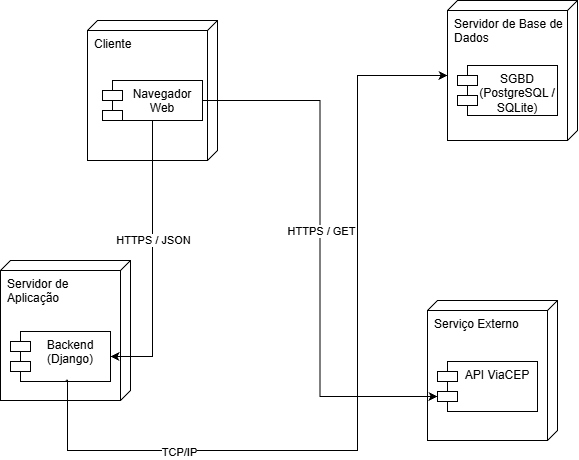

The diagram above was exported from draw.io. Its source (the exported page's mxGraphModel, read from the mxfile embedded in the PNG):
<mxGraphModel dx="1496" dy="2281" grid="1" gridSize="10" guides="1" tooltips="1" connect="1" arrows="1" fold="1" page="1" pageScale="1" pageWidth="827" pageHeight="1169" math="0" shadow="0">
  <root>
    <mxCell id="0" />
    <mxCell id="1" parent="0" />
    <mxCell id="7cYcKEhV1CO6o-pWeDSN-1" parent="1" style="verticalAlign=top;align=left;shape=cube;size=10;direction=south;fontStyle=0;html=1;boundedLbl=1;spacingLeft=5;whiteSpace=wrap;" value="Servidor de Aplicação" vertex="1">
      <mxGeometry height="140" width="130" x="-827" y="-710" as="geometry" />
    </mxCell>
    <mxCell id="7cYcKEhV1CO6o-pWeDSN-3" parent="1" style="verticalAlign=top;align=left;shape=cube;size=10;direction=south;fontStyle=0;html=1;boundedLbl=1;spacingLeft=5;whiteSpace=wrap;" value="Serviço Externo" vertex="1">
      <mxGeometry height="140" width="130" x="-400" y="-670" as="geometry" />
    </mxCell>
    <mxCell id="7cYcKEhV1CO6o-pWeDSN-5" parent="1" style="verticalAlign=top;align=left;shape=cube;size=10;direction=south;fontStyle=0;html=1;boundedLbl=1;spacingLeft=5;whiteSpace=wrap;" value="Servidor de Base de Dados" vertex="1">
      <mxGeometry height="140" width="130" x="-380" y="-970" as="geometry" />
    </mxCell>
    <mxCell id="7cYcKEhV1CO6o-pWeDSN-7" parent="1" style="verticalAlign=top;align=left;shape=cube;size=10;direction=south;fontStyle=0;html=1;boundedLbl=1;spacingLeft=5;whiteSpace=wrap;" value="Cliente" vertex="1">
      <mxGeometry height="140" width="130" x="-740" y="-950" as="geometry" />
    </mxCell>
    <mxCell id="7cYcKEhV1CO6o-pWeDSN-17" edge="1" parent="1" source="7cYcKEhV1CO6o-pWeDSN-9" style="edgeStyle=orthogonalEdgeStyle;rounded=0;orthogonalLoop=1;jettySize=auto;html=1;entryX=1;entryY=0.5;entryDx=0;entryDy=0;" target="7cYcKEhV1CO6o-pWeDSN-11">
      <mxGeometry relative="1" x="0.0432" as="geometry" />
    </mxCell>
    <mxCell id="7cYcKEhV1CO6o-pWeDSN-21" connectable="0" parent="7cYcKEhV1CO6o-pWeDSN-17" style="edgeLabel;html=1;align=center;verticalAlign=middle;resizable=0;points=[];" value="HTTPS / JSON" vertex="1">
      <mxGeometry relative="1" x="-0.1459" as="geometry">
        <mxPoint as="offset" />
      </mxGeometry>
    </mxCell>
    <mxCell id="7cYcKEhV1CO6o-pWeDSN-9" parent="1" style="shape=module;align=left;spacingLeft=20;align=center;verticalAlign=top;whiteSpace=wrap;html=1;" value="Navegador Web" vertex="1">
      <mxGeometry height="40" width="100" x="-725" y="-890" as="geometry" />
    </mxCell>
    <mxCell id="7cYcKEhV1CO6o-pWeDSN-10" parent="1" style="shape=module;align=left;spacingLeft=20;align=center;verticalAlign=top;whiteSpace=wrap;html=1;" value="SGBD (PostgreSQL / SQLite)" vertex="1">
      <mxGeometry height="50" width="100" x="-370" y="-905" as="geometry" />
    </mxCell>
    <mxCell id="7cYcKEhV1CO6o-pWeDSN-11" parent="1" style="shape=module;align=left;spacingLeft=20;align=center;verticalAlign=top;whiteSpace=wrap;html=1;" value="Backend (Django)" vertex="1">
      <mxGeometry height="50" width="100" x="-817" y="-639" as="geometry" />
    </mxCell>
    <mxCell id="7cYcKEhV1CO6o-pWeDSN-12" parent="1" style="shape=module;align=left;spacingLeft=20;align=center;verticalAlign=top;whiteSpace=wrap;html=1;" value="API ViaCEP" vertex="1">
      <mxGeometry height="50" width="100" x="-390" y="-609" as="geometry" />
    </mxCell>
    <mxCell id="7cYcKEhV1CO6o-pWeDSN-15" edge="1" parent="1" source="7cYcKEhV1CO6o-pWeDSN-9" style="edgeStyle=orthogonalEdgeStyle;rounded=0;orthogonalLoop=1;jettySize=auto;html=1;entryX=0;entryY=0;entryDx=0;entryDy=35;entryPerimeter=0;" target="7cYcKEhV1CO6o-pWeDSN-12">
      <mxGeometry relative="1" as="geometry" />
    </mxCell>
    <mxCell id="7cYcKEhV1CO6o-pWeDSN-22" connectable="0" parent="7cYcKEhV1CO6o-pWeDSN-15" style="edgeLabel;html=1;align=center;verticalAlign=middle;resizable=0;points=[];" value="HTTPS / GET" vertex="1">
      <mxGeometry relative="1" x="-0.0663" y="1" as="geometry">
        <mxPoint as="offset" />
      </mxGeometry>
    </mxCell>
    <mxCell id="7cYcKEhV1CO6o-pWeDSN-18" edge="1" parent="1" source="7cYcKEhV1CO6o-pWeDSN-11" style="edgeStyle=orthogonalEdgeStyle;rounded=0;orthogonalLoop=1;jettySize=auto;html=1;entryX=0;entryY=0;entryDx=75;entryDy=130;entryPerimeter=0;exitX=0.553;exitY=0.974;exitDx=0;exitDy=0;exitPerimeter=0;" target="7cYcKEhV1CO6o-pWeDSN-5">
      <mxGeometry relative="1" x="0.2358" as="geometry">
        <Array as="points">
          <mxPoint x="-760" y="-590.3" />
          <mxPoint x="-760" y="-520" />
          <mxPoint x="-470" y="-520" />
          <mxPoint x="-470" y="-895" />
        </Array>
      </mxGeometry>
    </mxCell>
    <mxCell id="7cYcKEhV1CO6o-pWeDSN-23" connectable="0" parent="7cYcKEhV1CO6o-pWeDSN-18" style="edgeLabel;html=1;align=center;verticalAlign=middle;resizable=0;points=[];" value="TCP/IP" vertex="1">
      <mxGeometry relative="1" x="-0.5562" y="-1" as="geometry">
        <mxPoint x="-1" as="offset" />
      </mxGeometry>
    </mxCell>
  </root>
</mxGraphModel>